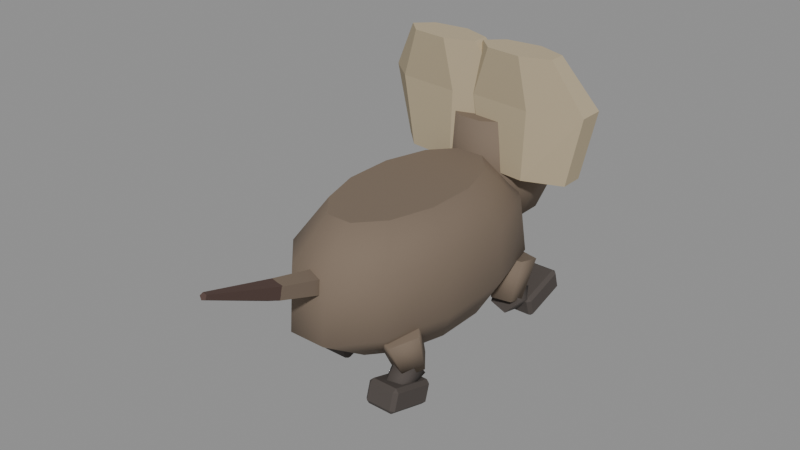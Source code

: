 # Source: rats.blend  (saved by Blender 5.2.45; exported with 4.5.12 LTS)
import bpy
from mathutils import Matrix  # noqa: F401  (used for matrix-valued properties, if any)

bpy.ops.wm.read_factory_settings(use_empty=True)
scene = bpy.context.scene
scene.name = 'Walk-loop.009'

# ---- materials (node trees are filled in below, after node groups)
mat_rats_hide_001 = bpy.data.materials.new('rats_hide.001')
mat_rats_hide_001.diffuse_color = (0.1878, 0.1413, 0.1022, 1.0)
mat_rats_trim_001 = bpy.data.materials.new('rats_trim.001')
mat_rats_trim_001.diffuse_color = (0.4735, 0.3916, 0.2582, 1.0)
mat_rats_boot_001 = bpy.data.materials.new('rats_boot.001')
mat_rats_boot_001.diffuse_color = (0.07227, 0.05951, 0.05286, 1.0)
mat_rats_umber_001 = bpy.data.materials.new('rats_umber.001')
mat_rats_umber_001.diffuse_color = (0.0865, 0.04971, 0.04092, 1.0)

# ---- material node trees
mat_rats_hide_001.use_nodes = True; mat_rats_hide_001.node_tree.nodes.clear()
_N = mat_rats_hide_001.node_tree.nodes; _L = mat_rats_hide_001.node_tree.links
n0 = _N.new('ShaderNodeBsdfPrincipled'); n0.name = 'Principled BSDF'; n0.location = (-200, 100)
n0.inputs[0].default_value = (0.1878, 0.1413, 0.1022, 1.0)
n0.inputs[2].default_value = 0.87
n0.inputs[10].default_value = 0.005
n1 = _N.new('ShaderNodeOutputMaterial'); n1.name = 'Material Output'; n1.location = (200, 100)
_L.new(n0.outputs[0], n1.inputs[0])
n1.is_active_output = True
mat_rats_trim_001.use_nodes = True; mat_rats_trim_001.node_tree.nodes.clear()
_N = mat_rats_trim_001.node_tree.nodes; _L = mat_rats_trim_001.node_tree.links
n0 = _N.new('ShaderNodeBsdfPrincipled'); n0.name = 'Principled BSDF'; n0.location = (-200, 100)
n0.inputs[0].default_value = (0.4735, 0.3916, 0.2582, 1.0)
n0.inputs[2].default_value = 0.87
n0.inputs[10].default_value = 0.005
n1 = _N.new('ShaderNodeOutputMaterial'); n1.name = 'Material Output'; n1.location = (200, 100)
_L.new(n0.outputs[0], n1.inputs[0])
n1.is_active_output = True
mat_rats_boot_001.use_nodes = True; mat_rats_boot_001.node_tree.nodes.clear()
_N = mat_rats_boot_001.node_tree.nodes; _L = mat_rats_boot_001.node_tree.links
n0 = _N.new('ShaderNodeBsdfPrincipled'); n0.name = 'Principled BSDF'; n0.location = (-200, 100)
n0.inputs[0].default_value = (0.07227, 0.05951, 0.05286, 1.0)
n0.inputs[2].default_value = 0.87
n0.inputs[10].default_value = 0.005
n1 = _N.new('ShaderNodeOutputMaterial'); n1.name = 'Material Output'; n1.location = (200, 100)
_L.new(n0.outputs[0], n1.inputs[0])
n1.is_active_output = True
mat_rats_umber_001.use_nodes = True; mat_rats_umber_001.node_tree.nodes.clear()
_N = mat_rats_umber_001.node_tree.nodes; _L = mat_rats_umber_001.node_tree.links
n0 = _N.new('ShaderNodeBsdfPrincipled'); n0.name = 'Principled BSDF'; n0.location = (-200, 100)
n0.inputs[0].default_value = (0.0865, 0.04971, 0.04092, 1.0)
n0.inputs[2].default_value = 0.87
n0.inputs[10].default_value = 0.005
n1 = _N.new('ShaderNodeOutputMaterial'); n1.name = 'Material Output'; n1.location = (200, 100)
_L.new(n0.outputs[0], n1.inputs[0])
n1.is_active_output = True

# ---- meshes
me_levy_rats_mouse1_mesh = bpy.data.meshes.new('Levy_rats_Mouse1_mesh')
me_levy_rats_mouse1_mesh.from_pydata([(0.03931, 0.02149, -0.05005), (0.02878, 0.05873, -0.05005), (0.01053, 0.08022, -0.05005), (-0.01053, 0.08022, -0.05005), (-0.02878, 0.05873, -0.05005), (-0.03931, 0.02149, -0.05005), (-0.03931, -0.02149, -0.05005), (-0.02878, -0.05873, -0.05005), (-0.01053, -0.08022, -0.05005), (0.01053, -0.08022, -0.05005), (0.02878, -0.05873, -0.05005), (0.03931, -0.02149, -0.05005), (0.05897, 0.02545, -0.0165), (0.04317, 0.08191, -0.0165), (0.0158, 0.1145, -0.0165), (-0.0158, 0.1145, -0.0165), (-0.04317, 0.08191, -0.0165), (-0.05897, 0.02545, -0.0165), (-0.05897, -0.03975, -0.0165), (-0.04317, -0.09621, -0.0165), (-0.0158, -0.1288, -0.0165), (0.0158, -0.1288, -0.0165), (0.04317, -0.09621, -0.0165), (0.05897, -0.03975, -0.0165), (0.06109, 0.01724, 0.03465), (0.04472, 0.06902, 0.03465), (0.01637, 0.09891, 0.03465), (-0.01637, 0.09891, 0.03465), (-0.04472, 0.06902, 0.03465), (-0.06109, 0.01724, 0.03465), (-0.06109, -0.04254, 0.03465), (-0.04472, -0.09432, 0.03465), (-0.01637, -0.1242, 0.03465), (0.01637, -0.1242, 0.03465), (0.04472, -0.09432, 0.03465), (0.06109, -0.04254, 0.03465), (0.03984, 0.005241, 0.06545), (0.02917, 0.04099, 0.06545), (0.01068, 0.06163, 0.06545), (-0.01068, 0.06163, 0.06545), (-0.02917, 0.04099, 0.06545), (-0.03984, 0.005241, 0.06545), (-0.03984, -0.03604, 0.06545), (-0.02917, -0.07179, 0.06545), (-0.01068, -0.09243, 0.06545), (0.01068, -0.09243, 0.06545), (0.02917, -0.07179, 0.06545), (0.03984, -0.03604, 0.06545), (0.034, 0.1082, 0.01045), (0.02489, 0.1279, 0.01045), (0.00911, 0.1393, 0.01045), (-0.00911, 0.1393, 0.01045), (-0.02489, 0.1279, 0.01045), (-0.034, 0.1082, 0.01045), (-0.034, 0.08541, 0.01045), (-0.02489, 0.06569, 0.01045), (-0.00911, 0.0543, 0.01045), (0.00911, 0.0543, 0.01045), (0.02489, 0.06569, 0.01045), (0.034, 0.08541, 0.01045), (0.04781, 0.1232, 0.05445), (0.035, 0.1462, 0.05445), (0.01281, 0.1594, 0.05445), (-0.01281, 0.1594, 0.05445), (-0.035, 0.1462, 0.05445), (-0.04781, 0.1232, 0.05445), (-0.04781, 0.09676, 0.05445), (-0.035, 0.07383, 0.05445), (-0.01281, 0.06059, 0.05445), (0.01281, 0.06059, 0.05445), (0.035, 0.07383, 0.05445), (0.04781, 0.09676, 0.05445), (0.03453, 0.1054, 0.09405), (0.02528, 0.1221, 0.09405), (0.009253, 0.1318, 0.09405), (-0.009253, 0.1318, 0.09405), (-0.02528, 0.1221, 0.09405), (-0.03453, 0.1054, 0.09405), (-0.03453, 0.08602, 0.09405), (-0.02528, 0.06925, 0.09405), (-0.009253, 0.05957, 0.09405), (0.009253, 0.05957, 0.09405), (0.02528, 0.06925, 0.09405), (0.03453, 0.08602, 0.09405), (0.02231, 0.1611, 0.01485), (0.01633, 0.1714, 0.01485), (0.005979, 0.1774, 0.01485), (-0.005979, 0.1774, 0.01485), (-0.01633, 0.1714, 0.01485), (-0.02231, 0.1611, 0.01485), (-0.02231, 0.1491, 0.01485), (-0.01633, 0.1388, 0.01485), (-0.005979, 0.1328, 0.01485), (0.005979, 0.1328, 0.01485), (0.01633, 0.1388, 0.01485), (0.02231, 0.1491, 0.01485), (0.03347, 0.1509, 0.0396), (0.0245, 0.1731, 0.0396), (0.008968, 0.1859, 0.0396), (-0.008968, 0.1859, 0.0396), (-0.0245, 0.1731, 0.0396), (-0.03347, 0.1509, 0.0396), (-0.03347, 0.1252, 0.0396), (-0.0245, 0.103, 0.0396), (-0.008968, 0.09024, 0.0396), (0.008968, 0.09024, 0.0396), (0.0245, 0.103, 0.0396), (0.03347, 0.1252, 0.0396), (0.02709, 0.1385, 0.0594), (0.01983, 0.1535, 0.0594), (0.00726, 0.1622, 0.0594), (-0.00726, 0.1622, 0.0594), (-0.01983, 0.1535, 0.0594), (-0.02709, 0.1385, 0.0594), (-0.02709, 0.1211, 0.0594), (-0.01983, 0.1061, 0.0594), (-0.00726, 0.09739, 0.0594), (0.00726, 0.09739, 0.0594), (0.01983, 0.1061, 0.0594), (0.02709, 0.1211, 0.0594), (0.008597, 0.09798, 0.05175), (-0.02397, 0.1104, 0.05175), (-0.06458, 0.106, 0.05175), (-0.08265, 0.088, 0.05175), (-0.06458, 0.07002, 0.05175), (-0.02397, 0.06558, 0.05175), (0.008597, 0.07802, 0.05175), (0.02121, 0.09885, 0.1107), (-0.02085, 0.1124, 0.1107), (-0.07331, 0.1075, 0.1107), (-0.09665, 0.088, 0.1107), (-0.07331, 0.06845, 0.1107), (-0.02085, 0.06363, 0.1107), (0.02121, 0.07715, 0.1107), (-0.003116, 0.08094, 0.1538), (-0.02686, 0.0896, 0.1538), (-0.05647, 0.08651, 0.1538), (-0.06965, 0.074, 0.1538), (-0.05647, 0.06149, 0.1538), (-0.02686, 0.0584, 0.1538), (-0.003116, 0.06706, 0.1538), (0.0779, 0.09798, 0.05175), (0.04533, 0.1104, 0.05175), (0.004722, 0.106, 0.05175), (-0.01335, 0.088, 0.05175), (0.004722, 0.07002, 0.05175), (0.04533, 0.06558, 0.05175), (0.0779, 0.07802, 0.05175), (0.09051, 0.09885, 0.1107), (0.04845, 0.1124, 0.1107), (-0.004006, 0.1075, 0.1107), (-0.02735, 0.088, 0.1107), (-0.004006, 0.06845, 0.1107), (0.04845, 0.06363, 0.1107), (0.09051, 0.07715, 0.1107), (0.06618, 0.08094, 0.1538), (0.04244, 0.0896, 0.1538), (0.01283, 0.08651, 0.1538), (-0.00035, 0.074, 0.1538), (0.01283, 0.06149, 0.1538), (0.04244, 0.0584, 0.1538), (0.06618, 0.06706, 0.1538)], [], [(11, 10, 9, 8, 7, 6, 5, 4, 3, 2, 1, 0), (0, 1, 13, 12), (1, 2, 14, 13), (2, 3, 15, 14), (3, 4, 16, 15), (4, 5, 17, 16), (5, 6, 18, 17), (6, 7, 19, 18), (7, 8, 20, 19), (8, 9, 21, 20), (9, 10, 22, 21), (10, 11, 23, 22), (11, 0, 12, 23), (12, 13, 25, 24), (13, 14, 26, 25), (14, 15, 27, 26), (15, 16, 28, 27), (16, 17, 29, 28), (17, 18, 30, 29), (18, 19, 31, 30), (19, 20, 32, 31), (20, 21, 33, 32), (21, 22, 34, 33), (22, 23, 35, 34), (23, 12, 24, 35), (24, 25, 37, 36), (25, 26, 38, 37), (26, 27, 39, 38), (27, 28, 40, 39), (28, 29, 41, 40), (29, 30, 42, 41), (30, 31, 43, 42), (31, 32, 44, 43), (32, 33, 45, 44), (33, 34, 46, 45), (34, 35, 47, 46), (35, 24, 36, 47), (36, 37, 38, 39, 40, 41, 42, 43, 44, 45, 46, 47), (59, 58, 57, 56, 55, 54, 53, 52, 51, 50, 49, 48), (48, 49, 61, 60), (49, 50, 62, 61), (50, 51, 63, 62), (51, 52, 64, 63), (52, 53, 65, 64), (53, 54, 66, 65), (54, 55, 67, 66), (55, 56, 68, 67), (56, 57, 69, 68), (57, 58, 70, 69), (58, 59, 71, 70), (59, 48, 60, 71), (60, 61, 73, 72), (61, 62, 74, 73), (62, 63, 75, 74), (63, 64, 76, 75), (64, 65, 77, 76), (65, 66, 78, 77), (66, 67, 79, 78), (67, 68, 80, 79), (68, 69, 81, 80), (69, 70, 82, 81), (70, 71, 83, 82), (71, 60, 72, 83), (72, 73, 74, 75, 76, 77, 78, 79, 80, 81, 82, 83), (95, 94, 93, 92, 91, 90, 89, 88, 87, 86, 85, 84), (84, 85, 97, 96), (85, 86, 98, 97), (86, 87, 99, 98), (87, 88, 100, 99), (88, 89, 101, 100), (89, 90, 102, 101), (90, 91, 103, 102), (91, 92, 104, 103), (92, 93, 105, 104), (93, 94, 106, 105), (94, 95, 107, 106), (95, 84, 96, 107), (96, 97, 109, 108), (97, 98, 110, 109), (98, 99, 111, 110), (99, 100, 112, 111), (100, 101, 113, 112), (101, 102, 114, 113), (102, 103, 115, 114), (103, 104, 116, 115), (104, 105, 117, 116), (105, 106, 118, 117), (106, 107, 119, 118), (107, 96, 108, 119), (108, 109, 110, 111, 112, 113, 114, 115, 116, 117, 118, 119), (126, 125, 124, 123, 122, 121, 120), (120, 121, 128, 127), (121, 122, 129, 128), (122, 123, 130, 129), (123, 124, 131, 130), (124, 125, 132, 131), (125, 126, 133, 132), (126, 120, 127, 133), (127, 128, 135, 134), (128, 129, 136, 135), (129, 130, 137, 136), (130, 131, 138, 137), (131, 132, 139, 138), (132, 133, 140, 139), (133, 127, 134, 140), (134, 135, 136, 137, 138, 139, 140), (147, 146, 145, 144, 143, 142, 141), (141, 142, 149, 148), (142, 143, 150, 149), (143, 144, 151, 150), (144, 145, 152, 151), (145, 146, 153, 152), (146, 147, 154, 153), (147, 141, 148, 154), (148, 149, 156, 155), (149, 150, 157, 156), (150, 151, 158, 157), (151, 152, 159, 158), (152, 153, 160, 159), (153, 154, 161, 160), (154, 148, 155, 161), (155, 156, 157, 158, 159, 160, 161)])
me_levy_rats_mouse1_mesh.polygons.foreach_set('use_smooth', [0, 1, 1, 1, 1, 1, 1, 1, 1, 1, 1, 1, 1, 1, 1, 1, 1, 1, 1, 1, 1, 1, 1, 1, 1, 1, 1, 1, 1, 1, 1, 1, 1, 1, 1, 1, 1, 0, 0, 1, 1, 1, 1, 1, 1, 1, 1, 1, 1, 1, 1, 1, 1, 1, 1, 1, 1, 1, 1, 1, 1, 1, 1, 0, 0, 1, 1, 1, 1, 1, 1, 1, 1, 1, 1, 1, 1, 1, 1, 1, 1, 1, 1, 1, 1, 1, 1, 1, 1, 0, 0, 0, 0, 0, 0, 0, 0, 0, 0, 0, 0, 0, 0, 0, 0, 0, 0, 0, 0, 0, 0, 0, 0, 0, 0, 0, 0, 0, 0, 0, 0, 0])
me_levy_rats_mouse1_mesh.polygons.foreach_set('material_index', [0, 0, 0, 0, 0, 0, 0, 0, 0, 0, 0, 0, 0, 0, 0, 0, 0, 0, 0, 0, 0, 0, 0, 0, 0, 0, 0, 0, 0, 0, 0, 0, 0, 0, 0, 0, 0, 0, 0, 0, 0, 0, 0, 0, 0, 0, 0, 0, 0, 0, 0, 0, 0, 0, 0, 0, 0, 0, 0, 0, 0, 0, 0, 0, 0, 0, 0, 0, 0, 0, 0, 0, 0, 0, 0, 0, 0, 0, 0, 0, 0, 0, 0, 0, 0, 0, 0, 0, 0, 0, 1, 1, 1, 1, 1, 1, 1, 1, 1, 1, 1, 1, 1, 1, 1, 1, 1, 1, 1, 1, 1, 1, 1, 1, 1, 1, 1, 1, 1, 1, 1, 1])
me_levy_rats_mouse1_mesh.materials.append(mat_rats_hide_001)
me_levy_rats_mouse1_mesh.materials.append(mat_rats_trim_001)
me_levy_rats_mouse1_mesh.update()
me_levy_rats_mouse1forel_mesh = bpy.data.meshes.new('Levy_rats_Mouse1ForeL_mesh')
me_levy_rats_mouse1forel_mesh.from_pydata([(0.01557, -0.009619, 0.005958), (-0.005949, -0.01556, 0.00964), (-0.01925, -2.004e-18, 1.241e-18), (-0.005949, 0.01556, -0.00964), (0.01557, 0.009619, -0.005958), (0.01157, -0.0264, -0.02665), (-0.004419, -0.03081, -0.02392), (-0.0143, -0.01925, -0.03108), (-0.004419, -0.007688, -0.03824), (0.01157, -0.0121, -0.03551), (-0.01112, -0.01422, -0.02476), (0.004249, -0.0111, -0.02085), (0.01375, -0.01925, -0.03108), (0.004249, -0.0274, -0.04131), (-0.01112, -0.02428, -0.0374), (-0.007119, 0.01037, -0.04805), (0.002719, 0.01236, -0.04555), (0.0088, 0.00715, -0.0521), (0.002719, 0.001937, -0.05865), (-0.007119, 0.003928, -0.05615), (-0.01075, -0.002775, -0.06283), (0.01075, -0.002775, -0.06283), (0.01075, 0.03467, -0.06283), (-0.01075, 0.03467, -0.06283), (-0.01375, -0.002775, -0.05982), (-0.01075, -0.005775, -0.05982), (0.01075, -0.005775, -0.05982), (0.01375, -0.002775, -0.05982), (0.01375, 0.03467, -0.05982), (0.01075, 0.03768, -0.05982), (-0.01075, 0.03768, -0.05982), (-0.01375, 0.03467, -0.05982), (-0.01375, -0.002775, -0.04547), (-0.01075, -0.005775, -0.04547), (0.01075, -0.005775, -0.04547), (0.01375, -0.002775, -0.04547), (0.01375, 0.03467, -0.04547), (0.01075, 0.03768, -0.04547), (-0.01075, 0.03768, -0.04547), (-0.01375, 0.03467, -0.04547), (-0.01075, -0.002775, -0.04248), (0.01075, -0.002775, -0.04248), (0.01075, 0.03467, -0.04248), (-0.01075, 0.03467, -0.04248)], [], [(4, 3, 2, 1, 0), (5, 6, 7, 8, 9), (0, 1, 6, 5), (1, 2, 7, 6), (2, 3, 8, 7), (3, 4, 9, 8), (4, 0, 5, 9), (14, 13, 12, 11, 10), (15, 16, 17, 18, 19), (10, 11, 16, 15), (11, 12, 17, 16), (12, 13, 18, 17), (13, 14, 19, 18), (14, 10, 15, 19), (23, 22, 21, 20), (40, 41, 42, 43), (24, 25, 33, 32), (25, 26, 34, 33), (26, 27, 35, 34), (27, 28, 36, 35), (28, 29, 37, 36), (29, 30, 38, 37), (30, 31, 39, 38), (31, 24, 32, 39), (33, 34, 41, 40), (32, 33, 40), (25, 20, 21, 26), (24, 20, 25), (35, 36, 42, 41), (34, 35, 41), (27, 21, 22, 28), (26, 21, 27), (37, 38, 43, 42), (36, 37, 42), (29, 22, 23, 30), (28, 22, 29), (39, 32, 40, 43), (38, 39, 43), (31, 23, 20, 24), (30, 23, 31)])
me_levy_rats_mouse1forel_mesh.polygons.foreach_set('use_smooth', [0, 0, 1, 1, 1, 1, 1, 0, 0, 1, 1, 1, 1, 1, 0, 0, 0, 0, 0, 0, 0, 0, 0, 0, 0, 0, 0, 0, 0, 0, 0, 0, 0, 0, 0, 0, 0, 0, 0, 0])
me_levy_rats_mouse1forel_mesh.polygons.foreach_set('material_index', [0, 0, 0, 0, 0, 0, 0, 1, 1, 1, 1, 1, 1, 1, 1, 1, 1, 1, 1, 1, 1, 1, 1, 1, 1, 1, 1, 1, 1, 1, 1, 1, 1, 1, 1, 1, 1, 1, 1, 1])
me_levy_rats_mouse1forel_mesh.materials.append(mat_rats_hide_001)
me_levy_rats_mouse1forel_mesh.materials.append(mat_rats_boot_001)
me_levy_rats_mouse1forel_mesh.update()
me_levy_rats_mouse1hindl_mesh = bpy.data.meshes.new('Levy_rats_Mouse1HindL_mesh')
me_levy_rats_mouse1hindl_mesh.from_pydata([(-0.01557, 0.008928, 0.006951), (0.005949, 0.01445, 0.01125), (0.01925, -1.328e-09, -1.034e-09), (0.005949, -0.01445, -0.01125), (-0.01557, -0.008928, -0.006951), (-0.01157, 0.03083, -0.02592), (0.004419, 0.03493, -0.02272), (0.0143, 0.0242, -0.03108), (0.004419, 0.01347, -0.03944), (-0.01157, 0.01757, -0.03624), (0.01112, 0.01792, -0.02599), (-0.004249, 0.01404, -0.02284), (-0.01375, 0.0242, -0.03108), (-0.004249, 0.03436, -0.03932), (0.01112, 0.03048, -0.03617), (0.007119, 0.003133, -0.04884), (-0.002719, 0.0006501, -0.04683), (-0.0088, 0.00715, -0.0521), (-0.002719, 0.01365, -0.05737), (0.007119, 0.01117, -0.05536), (-0.01075, -0.002775, -0.06283), (0.01075, -0.002775, -0.06283), (0.01075, 0.03467, -0.06283), (-0.01075, 0.03467, -0.06283), (-0.01375, -0.002775, -0.05982), (-0.01075, -0.005775, -0.05982), (0.01075, -0.005775, -0.05982), (0.01375, -0.002775, -0.05982), (0.01375, 0.03467, -0.05982), (0.01075, 0.03768, -0.05982), (-0.01075, 0.03768, -0.05982), (-0.01375, 0.03467, -0.05982), (-0.01375, -0.002775, -0.04547), (-0.01075, -0.005775, -0.04547), (0.01075, -0.005775, -0.04547), (0.01375, -0.002775, -0.04547), (0.01375, 0.03467, -0.04547), (0.01075, 0.03768, -0.04547), (-0.01075, 0.03768, -0.04547), (-0.01375, 0.03467, -0.04547), (-0.01075, -0.002775, -0.04248), (0.01075, -0.002775, -0.04248), (0.01075, 0.03467, -0.04248), (-0.01075, 0.03467, -0.04248)], [], [(4, 3, 2, 1, 0), (5, 6, 7, 8, 9), (0, 1, 6, 5), (1, 2, 7, 6), (2, 3, 8, 7), (3, 4, 9, 8), (4, 0, 5, 9), (14, 13, 12, 11, 10), (15, 16, 17, 18, 19), (10, 11, 16, 15), (11, 12, 17, 16), (12, 13, 18, 17), (13, 14, 19, 18), (14, 10, 15, 19), (23, 22, 21, 20), (40, 41, 42, 43), (24, 25, 33, 32), (25, 26, 34, 33), (26, 27, 35, 34), (27, 28, 36, 35), (28, 29, 37, 36), (29, 30, 38, 37), (30, 31, 39, 38), (31, 24, 32, 39), (33, 34, 41, 40), (32, 33, 40), (25, 20, 21, 26), (24, 20, 25), (35, 36, 42, 41), (34, 35, 41), (27, 21, 22, 28), (26, 21, 27), (37, 38, 43, 42), (36, 37, 42), (29, 22, 23, 30), (28, 22, 29), (39, 32, 40, 43), (38, 39, 43), (31, 23, 20, 24), (30, 23, 31)])
me_levy_rats_mouse1hindl_mesh.polygons.foreach_set('use_smooth', [0, 0, 1, 1, 1, 1, 1, 0, 0, 1, 1, 1, 1, 1, 0, 0, 0, 0, 0, 0, 0, 0, 0, 0, 0, 0, 0, 0, 0, 0, 0, 0, 0, 0, 0, 0, 0, 0, 0, 0])
me_levy_rats_mouse1hindl_mesh.polygons.foreach_set('material_index', [0, 0, 0, 0, 0, 0, 0, 1, 1, 1, 1, 1, 1, 1, 1, 1, 1, 1, 1, 1, 1, 1, 1, 1, 1, 1, 1, 1, 1, 1, 1, 1, 1, 1, 1, 1, 1, 1, 1, 1])
me_levy_rats_mouse1hindl_mesh.materials.append(mat_rats_hide_001)
me_levy_rats_mouse1hindl_mesh.materials.append(mat_rats_boot_001)
me_levy_rats_mouse1hindl_mesh.update()
me_levy_rats_mouse1forer_mesh = bpy.data.meshes.new('Levy_rats_Mouse1ForeR_mesh')
me_levy_rats_mouse1forer_mesh.from_pydata([(0.01557, -0.009619, 0.005958), (-0.005949, -0.01556, 0.00964), (-0.01925, -2.004e-18, 1.241e-18), (-0.005949, 0.01556, -0.00964), (0.01557, 0.009619, -0.005958), (0.01157, -0.0264, -0.02665), (-0.004419, -0.03081, -0.02392), (-0.0143, -0.01925, -0.03108), (-0.004419, -0.007688, -0.03824), (0.01157, -0.0121, -0.03551), (-0.01112, -0.01422, -0.02476), (0.004249, -0.0111, -0.02085), (0.01375, -0.01925, -0.03108), (0.004249, -0.0274, -0.04131), (-0.01112, -0.02428, -0.0374), (-0.007119, 0.01037, -0.04805), (0.002719, 0.01236, -0.04555), (0.0088, 0.00715, -0.0521), (0.002719, 0.001937, -0.05865), (-0.007119, 0.003928, -0.05615), (-0.01075, -0.002775, -0.06283), (0.01075, -0.002775, -0.06283), (0.01075, 0.03467, -0.06283), (-0.01075, 0.03467, -0.06283), (-0.01375, -0.002775, -0.05982), (-0.01075, -0.005775, -0.05982), (0.01075, -0.005775, -0.05982), (0.01375, -0.002775, -0.05982), (0.01375, 0.03467, -0.05982), (0.01075, 0.03768, -0.05982), (-0.01075, 0.03768, -0.05982), (-0.01375, 0.03467, -0.05982), (-0.01375, -0.002775, -0.04547), (-0.01075, -0.005775, -0.04547), (0.01075, -0.005775, -0.04547), (0.01375, -0.002775, -0.04547), (0.01375, 0.03467, -0.04547), (0.01075, 0.03768, -0.04547), (-0.01075, 0.03768, -0.04547), (-0.01375, 0.03467, -0.04547), (-0.01075, -0.002775, -0.04248), (0.01075, -0.002775, -0.04248), (0.01075, 0.03467, -0.04248), (-0.01075, 0.03467, -0.04248)], [], [(4, 3, 2, 1, 0), (5, 6, 7, 8, 9), (0, 1, 6, 5), (1, 2, 7, 6), (2, 3, 8, 7), (3, 4, 9, 8), (4, 0, 5, 9), (14, 13, 12, 11, 10), (15, 16, 17, 18, 19), (10, 11, 16, 15), (11, 12, 17, 16), (12, 13, 18, 17), (13, 14, 19, 18), (14, 10, 15, 19), (23, 22, 21, 20), (40, 41, 42, 43), (24, 25, 33, 32), (25, 26, 34, 33), (26, 27, 35, 34), (27, 28, 36, 35), (28, 29, 37, 36), (29, 30, 38, 37), (30, 31, 39, 38), (31, 24, 32, 39), (33, 34, 41, 40), (32, 33, 40), (25, 20, 21, 26), (24, 20, 25), (35, 36, 42, 41), (34, 35, 41), (27, 21, 22, 28), (26, 21, 27), (37, 38, 43, 42), (36, 37, 42), (29, 22, 23, 30), (28, 22, 29), (39, 32, 40, 43), (38, 39, 43), (31, 23, 20, 24), (30, 23, 31)])
me_levy_rats_mouse1forer_mesh.polygons.foreach_set('use_smooth', [0, 0, 1, 1, 1, 1, 1, 0, 0, 1, 1, 1, 1, 1, 0, 0, 0, 0, 0, 0, 0, 0, 0, 0, 0, 0, 0, 0, 0, 0, 0, 0, 0, 0, 0, 0, 0, 0, 0, 0])
me_levy_rats_mouse1forer_mesh.polygons.foreach_set('material_index', [0, 0, 0, 0, 0, 0, 0, 1, 1, 1, 1, 1, 1, 1, 1, 1, 1, 1, 1, 1, 1, 1, 1, 1, 1, 1, 1, 1, 1, 1, 1, 1, 1, 1, 1, 1, 1, 1, 1, 1])
me_levy_rats_mouse1forer_mesh.materials.append(mat_rats_hide_001)
me_levy_rats_mouse1forer_mesh.materials.append(mat_rats_boot_001)
me_levy_rats_mouse1forer_mesh.update()
me_levy_rats_mouse1hindr_mesh = bpy.data.meshes.new('Levy_rats_Mouse1HindR_mesh')
me_levy_rats_mouse1hindr_mesh.from_pydata([(-0.01557, 0.008928, 0.006951), (0.005949, 0.01445, 0.01125), (0.01925, -1.328e-09, -1.034e-09), (0.005949, -0.01445, -0.01125), (-0.01557, -0.008928, -0.006951), (-0.01157, 0.03083, -0.02592), (0.004419, 0.03493, -0.02272), (0.0143, 0.0242, -0.03108), (0.004419, 0.01347, -0.03944), (-0.01157, 0.01757, -0.03624), (0.01112, 0.01792, -0.02599), (-0.004249, 0.01404, -0.02284), (-0.01375, 0.0242, -0.03108), (-0.004249, 0.03436, -0.03932), (0.01112, 0.03048, -0.03617), (0.007119, 0.003133, -0.04884), (-0.002719, 0.0006501, -0.04683), (-0.0088, 0.00715, -0.0521), (-0.002719, 0.01365, -0.05737), (0.007119, 0.01117, -0.05536), (-0.01075, -0.002775, -0.06283), (0.01075, -0.002775, -0.06283), (0.01075, 0.03467, -0.06283), (-0.01075, 0.03467, -0.06283), (-0.01375, -0.002775, -0.05982), (-0.01075, -0.005775, -0.05982), (0.01075, -0.005775, -0.05982), (0.01375, -0.002775, -0.05982), (0.01375, 0.03467, -0.05982), (0.01075, 0.03768, -0.05982), (-0.01075, 0.03768, -0.05982), (-0.01375, 0.03467, -0.05982), (-0.01375, -0.002775, -0.04547), (-0.01075, -0.005775, -0.04547), (0.01075, -0.005775, -0.04547), (0.01375, -0.002775, -0.04547), (0.01375, 0.03467, -0.04547), (0.01075, 0.03768, -0.04547), (-0.01075, 0.03768, -0.04547), (-0.01375, 0.03467, -0.04547), (-0.01075, -0.002775, -0.04248), (0.01075, -0.002775, -0.04248), (0.01075, 0.03467, -0.04248), (-0.01075, 0.03467, -0.04248)], [], [(4, 3, 2, 1, 0), (5, 6, 7, 8, 9), (0, 1, 6, 5), (1, 2, 7, 6), (2, 3, 8, 7), (3, 4, 9, 8), (4, 0, 5, 9), (14, 13, 12, 11, 10), (15, 16, 17, 18, 19), (10, 11, 16, 15), (11, 12, 17, 16), (12, 13, 18, 17), (13, 14, 19, 18), (14, 10, 15, 19), (23, 22, 21, 20), (40, 41, 42, 43), (24, 25, 33, 32), (25, 26, 34, 33), (26, 27, 35, 34), (27, 28, 36, 35), (28, 29, 37, 36), (29, 30, 38, 37), (30, 31, 39, 38), (31, 24, 32, 39), (33, 34, 41, 40), (32, 33, 40), (25, 20, 21, 26), (24, 20, 25), (35, 36, 42, 41), (34, 35, 41), (27, 21, 22, 28), (26, 21, 27), (37, 38, 43, 42), (36, 37, 42), (29, 22, 23, 30), (28, 22, 29), (39, 32, 40, 43), (38, 39, 43), (31, 23, 20, 24), (30, 23, 31)])
me_levy_rats_mouse1hindr_mesh.polygons.foreach_set('use_smooth', [0, 0, 1, 1, 1, 1, 1, 0, 0, 1, 1, 1, 1, 1, 0, 0, 0, 0, 0, 0, 0, 0, 0, 0, 0, 0, 0, 0, 0, 0, 0, 0, 0, 0, 0, 0, 0, 0, 0, 0])
me_levy_rats_mouse1hindr_mesh.polygons.foreach_set('material_index', [0, 0, 0, 0, 0, 0, 0, 1, 1, 1, 1, 1, 1, 1, 1, 1, 1, 1, 1, 1, 1, 1, 1, 1, 1, 1, 1, 1, 1, 1, 1, 1, 1, 1, 1, 1, 1, 1, 1, 1])
me_levy_rats_mouse1hindr_mesh.materials.append(mat_rats_hide_001)
me_levy_rats_mouse1hindr_mesh.materials.append(mat_rats_boot_001)
me_levy_rats_mouse1hindr_mesh.update()
me_levy_rats_mouse1tail_mesh = bpy.data.meshes.new('Levy_rats_Mouse1Tail_mesh')
me_levy_rats_mouse1tail_mesh.from_pydata([(0.008527, 0.004384, 0.00644), (-0.004315, 0.002491, 0.01042), (-0.01119, -0.002844, 5.821e-11), (-0.002603, -0.004249, -0.01042), (0.009586, 0.0002186, -0.00644), (0.02319, -0.06394, 0.02774), (0.01394, -0.06531, 0.0306), (0.00899, -0.06915, 0.0231), (0.01518, -0.07016, 0.0156), (0.02395, -0.06694, 0.01846), (0.02282, -0.06313, 0.02758), (0.01362, -0.0649, 0.03035), (0.009154, -0.06971, 0.0231), (0.0156, -0.07092, 0.01585), (0.02405, -0.06685, 0.01862), (0.03986, -0.129, 0.05373), (0.03681, -0.1296, 0.05465), (0.03534, -0.1312, 0.05225), (0.03747, -0.1316, 0.04985), (0.04027, -0.1303, 0.05077)], [], [(4, 3, 2, 1, 0), (5, 6, 7, 8, 9), (0, 1, 6, 5), (1, 2, 7, 6), (2, 3, 8, 7), (3, 4, 9, 8), (4, 0, 5, 9), (14, 13, 12, 11, 10), (15, 16, 17, 18, 19), (10, 11, 16, 15), (11, 12, 17, 16), (12, 13, 18, 17), (13, 14, 19, 18), (14, 10, 15, 19)])
me_levy_rats_mouse1tail_mesh.polygons.foreach_set('material_index', [0, 0, 0, 0, 0, 0, 0, 1, 1, 1, 1, 1, 1, 1])
me_levy_rats_mouse1tail_mesh.materials.append(mat_rats_hide_001)
me_levy_rats_mouse1tail_mesh.materials.append(mat_rats_umber_001)
me_levy_rats_mouse1tail_mesh.update()

# ---- objects
ob_levy_rats = bpy.data.objects.new('Levy_Rats', None)
ob_levy_rats_mouse1 = bpy.data.objects.new('Levy_rats_Mouse1', me_levy_rats_mouse1_mesh)
ob_levy_rats_mouse1forel = bpy.data.objects.new('Levy_rats_Mouse1ForeL', me_levy_rats_mouse1forel_mesh)
ob_levy_rats_mouse1hindl = bpy.data.objects.new('Levy_rats_Mouse1HindL', me_levy_rats_mouse1hindl_mesh)
ob_levy_rats_mouse1forer = bpy.data.objects.new('Levy_rats_Mouse1ForeR', me_levy_rats_mouse1forer_mesh)
ob_levy_rats_mouse1hindr = bpy.data.objects.new('Levy_rats_Mouse1HindR', me_levy_rats_mouse1hindr_mesh)
ob_levy_rats_mouse1tail = bpy.data.objects.new('Levy_rats_Mouse1Tail', me_levy_rats_mouse1tail_mesh)

# ---- transforms, parenting, visibility, modifiers, constraints
ob_levy_rats.location = (0.0, 0.0, 0.0)
ob_levy_rats.empty_display_size = 0.05
ob_levy_rats_mouse1.parent = ob_levy_rats
ob_levy_rats_mouse1.location = (0.0, 0.0, 0.091)
ob_levy_rats_mouse1forel.parent = ob_levy_rats_mouse1
ob_levy_rats_mouse1forel.location = (-0.0374, 0.07315, -0.01925)
ob_levy_rats_mouse1forel.rotation_euler = (-0.2927, 0.0, 0.0)
ob_levy_rats_mouse1hindl.parent = ob_levy_rats_mouse1
ob_levy_rats_mouse1hindl.location = (-0.0374, -0.07315, -0.01925)
ob_levy_rats_mouse1hindl.rotation_euler = (0.2927, 0.0, 0.0)
ob_levy_rats_mouse1forer.parent = ob_levy_rats_mouse1
ob_levy_rats_mouse1forer.location = (0.0374, 0.07315, -0.01925)
ob_levy_rats_mouse1forer.rotation_euler = (0.2927, 0.0, 0.0)
ob_levy_rats_mouse1hindr.parent = ob_levy_rats_mouse1
ob_levy_rats_mouse1hindr.location = (0.0374, -0.07315, -0.01925)
ob_levy_rats_mouse1hindr.rotation_euler = (-0.2927, 0.0, 0.0)
ob_levy_rats_mouse1tail.parent = ob_levy_rats_mouse1
ob_levy_rats_mouse1tail.location = (0.0, -0.0935, 0.0176)
ob_levy_rats_mouse1tail.rotation_euler = (0.0, 0.0, -0.1807)

# ---- collection membership
scene.collection.objects.link(ob_levy_rats)
scene.collection.objects.link(ob_levy_rats_mouse1)
scene.collection.objects.link(ob_levy_rats_mouse1forel)
scene.collection.objects.link(ob_levy_rats_mouse1hindl)
scene.collection.objects.link(ob_levy_rats_mouse1forer)
scene.collection.objects.link(ob_levy_rats_mouse1hindr)
scene.collection.objects.link(ob_levy_rats_mouse1tail)

# ---- scene / render settings (as saved in the file)
scene.frame_start = 0; scene.frame_end = 13; scene.frame_set(0)
scene.render.engine = 'BLENDER_EEVEE_NEXT'
scene.render.image_settings.exr_codec = 'NONE'
scene.render.use_bake_clear = False
scene.render.bake_margin = 0
scene.render.bake_bias = 0.0
scene.render.bake_samples = 0
scene.render.simplify_subdivision_render = 0
scene.render.simplify_child_particles_render = 0.0
scene.render.compositor_device = 'GPU'
scene.eevee.use_volume_custom_range = False
scene.eevee.gtao_distance = 0.0
scene.eevee.use_fast_gi = False
scene.eevee.fast_gi_thickness_near = 0.1
scene.eevee.fast_gi_thickness_far = 0.0
scene.eevee.ray_tracing_options.screen_trace_thickness = 0.1
bpy.context.view_layer.update()

# ---- added for rendering (the .blend has no active camera and no usable light): camera, sun + grey world if the file has none
cam_auto = bpy.data.cameras.new('AutoCamera')
cam_auto.lens = 50.0
cam_auto.sensor_width = 36.0
cam_auto.clip_end = 1000.0
ob_auto_camera = bpy.data.objects.new('AutoCamera', cam_auto)
scene.collection.objects.link(ob_auto_camera)
ob_auto_camera.location = (0.47563, -0.596611, 0.505698)
ob_auto_camera.rotation_euler = (1.09748, -7.21219e-08, 0.694738)
scene.camera = ob_auto_camera
light_auto_sun = bpy.data.lights.new('AutoSun', 'SUN')
light_auto_sun.energy = 3.0
light_auto_sun.angle = 0.0523599
ob_auto_sun = bpy.data.objects.new('AutoSun', light_auto_sun)
scene.collection.objects.link(ob_auto_sun)
ob_auto_sun.rotation_euler = (0.872665, 0.174533, 0.523599)
if scene.world is None:
    world_auto = bpy.data.worlds.new('AutoWorld')
    world_auto.color = (0.3, 0.3, 0.3)
    scene.world = world_auto
bpy.context.view_layer.update()
